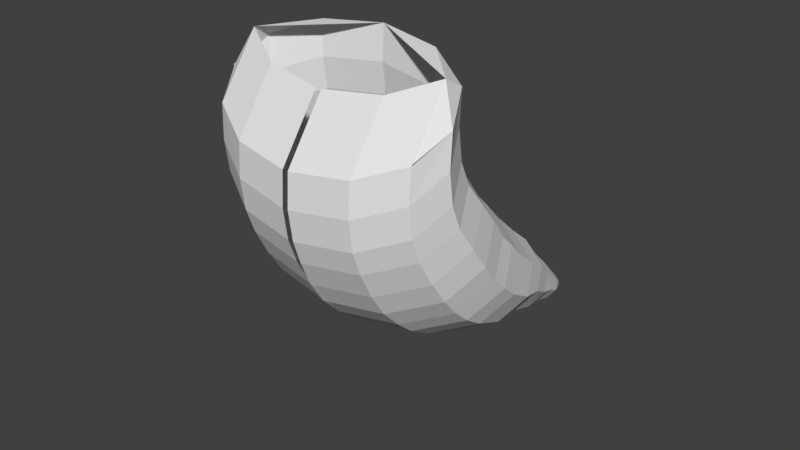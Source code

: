 # Source: Projekt.blend  (saved by Blender 2.79.0; exported with 4.5.12 LTS)
import bpy
from mathutils import Matrix  # noqa: F401  (used for matrix-valued properties, if any)

bpy.ops.wm.read_factory_settings(use_empty=True)
scene = bpy.context.scene
scene.name = 'Scene'

# ---- collections
col_collection_1 = bpy.data.collections.new('Collection 1'); scene.collection.children.link(col_collection_1)

# ---- world
world_world = bpy.data.worlds.new('World'); scene.world = world_world
world_world.color = (0.05088, 0.05088, 0.05088)
world_world.use_sun_shadow = False
world_world.sun_shadow_jitter_overblur = 0.0
world_world.cycles.sampling_method = 'MANUAL'

# ---- meshes
me_circle = bpy.data.meshes.new('Circle')
me_circle.from_pydata([(0.004603, 1.0, 7.798e-19), (0.006904, -1.0, 1.17e-18), (0.5, -0.866, 0.0), (0.8578, -0.5, -1.397e-18), (0.9918, -4.649e-07, -1.397e-18), (0.866, 0.5, 0.0), (0.5, 0.866, 0.0), (0.01037, 1.037, -0.2262), (0.008198, -0.9408, -0.2262), (0.5004, -0.8083, -0.2262), (0.8542, -0.4463, -0.2262), (0.9867, 0.04829, -0.2262), (0.8624, 0.5428, -0.2262), (0.5004, 0.9049, -0.2262), (0.009068, 1.06, -0.4874), (0.009927, -0.8022, -0.4874), (0.5024, -0.6775, -0.4874), (0.8349, -0.3367, -0.4874), (0.9597, 0.1289, -0.4874), (0.8432, 0.5944, -0.4874), (0.5024, 0.9352, -0.4874), (0.004143, 1.12, -0.8417), (0.005584, -0.5218, -0.8417), (0.5062, -0.4119, -0.8417), (0.7984, -0.1114, -0.8417), (0.9084, 0.299, -0.8417), (0.8067, 0.7094, -0.8417), (0.5062, 1.01, -0.8417), (0.007179, 1.182, -1.142), (0.009748, -0.1241, -1.142), (0.5121, -0.03662, -1.142), (0.7429, 0.2024, -1.142), (0.8304, 0.529, -1.142), (0.7511, 0.8556, -1.142), (0.5121, 1.095, -1.142), (0.01212, 1.167, -1.452), (0.007227, 0.1851, -1.452), (0.5177, 0.2508, -1.452), (0.6974, 0.4305, -1.452), (0.7549, 0.6758, -1.452), (0.6974, 0.9212, -1.452), (0.5177, 1.101, -1.452), (0.01185, 1.187, -1.663), (0.008272, 0.4569, -1.663), (0.5221, 0.5058, -1.663), (0.6558, 0.6395, -1.663), (0.7047, 0.8221, -1.663), (0.6558, 1.005, -1.663), (0.5221, 1.138, -1.663), (0.00938, 1.196, -1.87), (0.008211, 0.6545, -1.87), (0.5254, 0.6908, -1.87), (0.6245, 0.79, -1.87), (0.6608, 0.9255, -1.87), (0.6245, 1.061, -1.87), (0.5254, 1.16, -1.87), (0.01229, 1.193, -2.012), (0.007668, 0.8958, -2.012), (0.5296, 0.9157, -2.012), (0.584, 0.97, -2.012), (0.6039, 1.044, -2.012), (0.584, 1.118, -2.012), (0.5296, 1.173, -2.012), (0.005321, 1.016, 0.2711), (-0.008845, -1.043, 0.2711), (0.499, -0.9053, 0.2711), (0.8677, -0.5284, 0.2711), (1.006, -0.01346, 0.2711), (0.8759, 0.5015, 0.2711), (0.499, 0.8784, 0.2711), (0.008948, 1.009, 0.5551), (0.0002309, -1.016, 0.5551), (0.4996, -0.8806, 0.5551), (0.862, -0.51, 0.5551), (0.9976, -0.003671, 0.5551), (0.8702, 0.5026, 0.5551), (0.4996, 0.8733, 0.5551), (0.005606, 0.989, 0.8563), (0.02447, -0.9444, 0.8563), (0.5012, -0.8149, 0.8563), (0.8468, -0.4611, 0.8563), (0.9763, 0.0223, 0.8563), (0.855, 0.5057, 0.8563), (0.5012, 0.8595, 0.8563), (0.009513, 1.063, 1.102), (0.03104, -0.846, 1.102), (0.5016, -0.7182, 1.102), (0.8426, -0.3689, 1.102), (0.9705, 0.1082, 1.102), (0.8509, 0.5854, 1.102), (0.5016, 0.9347, 1.102), (0.00413, 1.252, 1.375), (0.03104, -0.6566, 1.375), (0.5016, -0.5288, 1.375), (0.8426, -0.1795, 1.375), (0.9705, 0.2977, 1.375), (0.8509, 0.7748, 1.375), (0.5016, 1.124, 1.375), (0.006715, 1.527, 1.631), (0.03104, -0.382, 1.631), (0.5016, -0.2541, 1.631), (0.8509, 0.09518, 1.631), (0.9787, 0.5723, 1.631), (0.8509, 1.049, 1.631), (0.5016, 1.399, 1.631), (0.8426, 0.09518, 1.631), (0.03104, 0.4652, 1.842), (0.5016, 0.5931, 1.842), (0.8426, 0.9424, 1.842), (0.9787, 0.5723, 1.631), (0.9705, 0.5723, 1.631)], [(109, 105)], [(6, 5, 12, 13), (4, 3, 10, 11), (2, 1, 8, 9), (0, 6, 13, 7), (5, 4, 11, 12), (3, 2, 9, 10), (11, 10, 17, 18), (9, 8, 15, 16), (7, 13, 20, 14), (12, 11, 18, 19), (10, 9, 16, 17), (13, 12, 19, 20), (16, 15, 22, 23), (14, 20, 27, 21), (19, 18, 25, 26), (17, 16, 23, 24), (20, 19, 26, 27), (18, 17, 24, 25), (21, 27, 34, 28), (26, 25, 32, 33), (24, 23, 30, 31), (27, 26, 33, 34), (25, 24, 31, 32), (23, 22, 29, 30), (28, 34, 41, 35), (33, 32, 39, 40), (31, 30, 37, 38), (34, 33, 40, 41), (32, 31, 38, 39), (30, 29, 36, 37), (35, 41, 48, 42), (40, 39, 46, 47), (38, 37, 44, 45), (41, 40, 47, 48), (39, 38, 45, 46), (37, 36, 43, 44), (47, 46, 53, 54), (45, 44, 51, 52), (48, 47, 54, 55), (46, 45, 52, 53), (44, 43, 50, 51), (42, 48, 55, 49), (52, 51, 58, 59), (55, 54, 61, 62), (53, 52, 59, 60), (51, 50, 57, 58), (49, 55, 62, 56), (54, 53, 60, 61), (5, 6, 69, 68), (3, 4, 67, 66), (1, 2, 65, 64), (6, 0, 63, 69), (4, 5, 68, 67), (2, 3, 66, 65), (68, 69, 76, 75), (66, 67, 74, 73), (64, 65, 72, 71), (69, 63, 70, 76), (67, 68, 75, 74), (65, 66, 73, 72), (75, 76, 83, 82), (73, 74, 81, 80), (71, 72, 79, 78), (76, 70, 77, 83), (74, 75, 82, 81), (72, 73, 80, 79), (82, 83, 90, 89), (80, 81, 88, 87), (78, 79, 86, 85), (83, 77, 84, 90), (81, 82, 89, 88), (79, 80, 87, 86), (87, 88, 95, 94), (85, 86, 93, 92), (90, 84, 91, 97), (88, 89, 96, 95), (86, 87, 94, 93), (89, 90, 97, 96), (92, 93, 100, 99), (97, 91, 98, 104), (95, 96, 103, 102), (93, 94, 101, 100), (96, 97, 104, 103), (94, 95, 110, 101), (104, 98, 108), (110, 108, 103), (100, 101, 108, 107), (110, 105, 108), (103, 104, 108), (99, 100, 107, 106)])
me_circle.use_remesh_preserve_volume = False
me_circle.use_remesh_preserve_attributes = False
me_circle.use_mirror_vertex_groups = False
me_circle.update()

# ---- objects
ob_center = bpy.data.objects.new('Center', None)
ob_circle = bpy.data.objects.new('Circle', me_circle)

# ---- transforms, parenting, visibility, modifiers, constraints
ob_center.location = (0.0, 0.0, 0.0)
ob_center.empty_image_offset = (0.0, 0.0)
ob_center.lineart.crease_threshold = 0.0
ob_circle.location = (-0.007953, 0.325, 0.1914)
ob_circle.rotation_euler = (0.6511, 1.346e-16, 4.543e-17)
ob_circle.scale = (1.0, 0.6437, 0.7944)
ob_circle.lineart.crease_threshold = 0.0
_m = ob_circle.modifiers.new('Mirror', 'MIRROR')
_m.mirror_object = ob_center

# ---- collection membership
col_collection_1.objects.link(ob_center)
col_collection_1.objects.link(ob_circle)

# ---- scene / render settings (as saved in the file)
scene.frame_start = 1; scene.frame_end = 250; scene.frame_set(1)
scene.render.engine = 'BLENDER_EEVEE_NEXT'
scene.render.resolution_percentage = 50
scene.render.dither_intensity = 0.0
scene.cycles.use_denoising = False
scene.cycles.samples = 128
scene.cycles.sampling_pattern = 'TABULATED_SOBOL'
scene.cycles.use_adaptive_sampling = False
scene.cycles.use_light_tree = False
scene.cycles.blur_glossy = 0.0
scene.cycles.sample_clamp_indirect = 0.0
scene.view_settings.view_transform = 'Standard'
bpy.context.view_layer.update()

# ---- added for rendering (the .blend has no active camera and no usable light): camera, sun
cam_auto = bpy.data.cameras.new('AutoCamera')
cam_auto.lens = 50.0
cam_auto.sensor_width = 36.0
cam_auto.clip_end = 1000.0
ob_auto_camera = bpy.data.objects.new('AutoCamera', cam_auto)
scene.collection.objects.link(ob_auto_camera)
ob_auto_camera.location = (4.70481, -5.15634, 3.99607)
ob_auto_camera.rotation_euler = (1.09748, -7.21219e-08, 0.694738)
scene.camera = ob_auto_camera
light_auto_sun = bpy.data.lights.new('AutoSun', 'SUN')
light_auto_sun.energy = 3.0
light_auto_sun.angle = 0.0523599
ob_auto_sun = bpy.data.objects.new('AutoSun', light_auto_sun)
scene.collection.objects.link(ob_auto_sun)
ob_auto_sun.rotation_euler = (0.872665, 0.174533, 0.523599)
bpy.context.view_layer.update()
